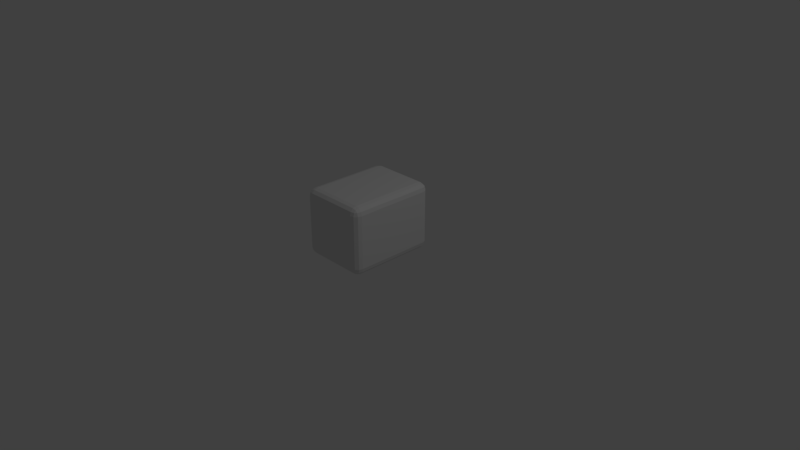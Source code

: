 # Source: enemyOrangeCube.blend  (saved by Blender 2.79.0; exported with 4.5.12 LTS)
import bpy
from mathutils import Matrix  # noqa: F401  (used for matrix-valued properties, if any)

bpy.ops.wm.read_factory_settings(use_empty=True)
scene = bpy.context.scene
scene.name = 'Scene'

# ---- collections
col_collection_1 = bpy.data.collections.new('Collection 1'); scene.collection.children.link(col_collection_1)

# ---- materials (node trees are filled in below, after node groups)
mat_material = bpy.data.materials.new('Material')
mat_material.alpha_threshold = 0.0
mat_material.use_transparent_shadow = False
mat_material.roughness = 0.5
mat_material.line_color = (0.0, 0.0, 0.0, 1.0)

# ---- material node trees

# ---- world
world_world = bpy.data.worlds.new('World'); scene.world = world_world
world_world.color = (0.05088, 0.05088, 0.05088)
world_world.use_sun_shadow = False
world_world.sun_shadow_jitter_overblur = 0.0
world_world.cycles.sampling_method = 'MANUAL'

# ---- cameras
cam_camera = bpy.data.cameras.new('Camera')
cam_camera.clip_end = 100.0
cam_camera.lens = 35.0
cam_camera.sensor_width = 32.0
cam_camera.sensor_height = 18.0
cam_camera.ortho_scale = 7.314
cam_camera.dof.focus_distance = 0.0
cam_camera.dof.aperture_fstop = 128.0

# ---- lights
light_lamp = bpy.data.lights.new('Lamp', 'POINT')
light_lamp.transmission_factor = 0.0
light_lamp.cutoff_distance = 30.0
light_lamp.energy = 100.0
light_lamp.shadow_buffer_clip_start = 1.001
light_lamp.shadow_soft_size = 0.1
light_lamp.shadow_maximum_resolution = 0.006
light_lamp.use_absolute_resolution = True

# ---- meshes
me_cube_001 = bpy.data.meshes.new('Cube.001')
me_cube_001.from_pydata([(-0.3618, -0.5055, 0.05824), (-0.3618, -0.6055, 0.1582), (-0.4618, -0.5055, 0.1582), (-0.3618, -0.5555, 0.0716), (-0.4117, -0.5055, 0.0716), (-0.4096, -0.5534, 0.08457), (-0.4117, -0.5922, 0.1582), (-0.3618, -0.5922, 0.1083), (-0.4096, -0.5792, 0.1104), (-0.4484, -0.5055, 0.1083), (-0.4484, -0.5555, 0.1582), (-0.4355, -0.5534, 0.1104), (-0.3618, -0.6055, 0.8663), (-0.3618, -0.5055, 0.9663), (-0.4618, -0.5055, 0.8663), (-0.3618, -0.5922, 0.9163), (-0.4117, -0.5922, 0.8663), (-0.4096, -0.5792, 0.9142), (-0.4117, -0.5055, 0.953), (-0.3618, -0.5555, 0.953), (-0.4096, -0.5534, 0.94), (-0.4484, -0.5555, 0.8663), (-0.4484, -0.5055, 0.9163), (-0.4355, -0.5534, 0.9142), (-0.3618, 0.5055, 0.05824), (-0.4618, 0.5055, 0.1582), (-0.3618, 0.6055, 0.1582), (-0.4117, 0.5055, 0.0716), (-0.3618, 0.5555, 0.0716), (-0.4096, 0.5534, 0.08457), (-0.4484, 0.5555, 0.1582), (-0.4484, 0.5055, 0.1083), (-0.4355, 0.5534, 0.1104), (-0.3618, 0.5922, 0.1083), (-0.4117, 0.5922, 0.1582), (-0.4096, 0.5792, 0.1104), (-0.3618, 0.5055, 0.9663), (-0.3618, 0.6055, 0.8663), (-0.4618, 0.5055, 0.8663), (-0.3618, 0.5555, 0.953), (-0.4117, 0.5055, 0.953), (-0.4096, 0.5534, 0.94), (-0.4117, 0.5922, 0.8663), (-0.3618, 0.5922, 0.9163), (-0.4096, 0.5792, 0.9142), (-0.4484, 0.5055, 0.9163), (-0.4484, 0.5555, 0.8663), (-0.4355, 0.5534, 0.9142), (0.3618, -0.5055, 0.05824), (0.4618, -0.5055, 0.1582), (0.3618, -0.6055, 0.1582), (0.4117, -0.5055, 0.0716), (0.3618, -0.5555, 0.0716), (0.4096, -0.5534, 0.08457), (0.4484, -0.5555, 0.1582), (0.4484, -0.5055, 0.1083), (0.4355, -0.5534, 0.1104), (0.3618, -0.5922, 0.1083), (0.4117, -0.5922, 0.1582), (0.4096, -0.5792, 0.1104), (0.3618, -0.5055, 0.9663), (0.3618, -0.6055, 0.8663), (0.4618, -0.5055, 0.8663), (0.3618, -0.5555, 0.953), (0.4117, -0.5055, 0.953), (0.4096, -0.5534, 0.94), (0.4117, -0.5922, 0.8663), (0.3618, -0.5922, 0.9163), (0.4096, -0.5792, 0.9142), (0.4484, -0.5055, 0.9163), (0.4484, -0.5555, 0.8663), (0.4355, -0.5534, 0.9142), (0.3618, 0.5055, 0.05824), (0.3618, 0.6055, 0.1582), (0.4618, 0.5055, 0.1582), (0.3618, 0.5555, 0.0716), (0.4117, 0.5055, 0.0716), (0.4096, 0.5534, 0.08457), (0.4117, 0.5922, 0.1582), (0.3618, 0.5922, 0.1083), (0.4096, 0.5792, 0.1104), (0.4484, 0.5055, 0.1083), (0.4484, 0.5555, 0.1582), (0.4355, 0.5534, 0.1104), (0.3618, 0.5055, 0.9663), (0.4618, 0.5055, 0.8663), (0.3618, 0.6055, 0.8663), (0.4117, 0.5055, 0.953), (0.3618, 0.5555, 0.953), (0.4096, 0.5534, 0.94), (0.4484, 0.5555, 0.8663), (0.4484, 0.5055, 0.9163), (0.4355, 0.5534, 0.9142), (0.3618, 0.5922, 0.9163), (0.4117, 0.5922, 0.8663), (0.4096, 0.5792, 0.9142)], [], [(50, 61, 12, 1), (74, 85, 62, 49), (84, 36, 13, 60), (2, 14, 38, 25), (26, 37, 86, 73), (0, 3, 5, 4), (3, 7, 8, 5), (1, 6, 8, 7), (6, 10, 11, 8), (2, 9, 11, 10), (9, 4, 5, 11), (5, 8, 11), (12, 15, 17, 16), (15, 19, 20, 17), (13, 18, 20, 19), (18, 22, 23, 20), (14, 21, 23, 22), (21, 16, 17, 23), (17, 20, 23), (24, 27, 29, 28), (27, 31, 32, 29), (25, 30, 32, 31), (30, 34, 35, 32), (26, 33, 35, 34), (33, 28, 29, 35), (29, 32, 35), (36, 39, 41, 40), (39, 43, 44, 41), (37, 42, 44, 43), (42, 46, 47, 44), (38, 45, 47, 46), (45, 40, 41, 47), (41, 44, 47), (48, 51, 53, 52), (51, 55, 56, 53), (49, 54, 56, 55), (54, 58, 59, 56), (50, 57, 59, 58), (57, 52, 53, 59), (53, 56, 59), (60, 63, 65, 64), (63, 67, 68, 65), (61, 66, 68, 67), (66, 70, 71, 68), (62, 69, 71, 70), (69, 64, 65, 71), (65, 68, 71), (72, 75, 77, 76), (75, 79, 80, 77), (73, 78, 80, 79), (78, 82, 83, 80), (74, 81, 83, 82), (81, 76, 77, 83), (77, 80, 83), (84, 87, 89, 88), (87, 91, 92, 89), (85, 90, 92, 91), (90, 94, 95, 92), (86, 93, 95, 94), (93, 88, 89, 95), (89, 92, 95), (24, 0, 4, 27), (27, 4, 9, 31), (31, 9, 2, 25), (1, 12, 16, 6), (6, 16, 21, 10), (10, 21, 14, 2), (13, 36, 40, 18), (18, 40, 45, 22), (22, 45, 38, 14), (37, 26, 34, 42), (42, 34, 30, 46), (46, 30, 25, 38), (72, 24, 28, 75), (75, 28, 33, 79), (79, 33, 26, 73), (36, 84, 88, 39), (39, 88, 93, 43), (43, 93, 86, 37), (85, 74, 82, 90), (90, 82, 78, 94), (94, 78, 73, 86), (48, 72, 76, 51), (51, 76, 81, 55), (55, 81, 74, 49), (84, 60, 64, 87), (87, 64, 69, 91), (91, 69, 62, 85), (61, 50, 58, 66), (66, 58, 54, 70), (70, 54, 49, 62), (0, 48, 52, 3), (3, 52, 57, 7), (7, 57, 50, 1), (60, 13, 19, 63), (63, 19, 15, 67), (67, 15, 12, 61), (24, 72, 48, 0)])
_uv = me_cube_001.uv_layers.new(name='UVMap')
_uv.uv.foreach_set('vector', [0.3694, 0.63, 0.3694, 0.37, 0.6306, 0.37, 0.6306, 0.63, 0.2966, 0.3058, 0.03671, 0.3058, 0.03671, 0.02752, 0.2966, 0.02752, 0.3058, 0.7028, 0.3058, 0.9639, 0.02752, 0.9639, 0.02752, 0.7028, 0.63, 0.3058, 0.37, 0.3058, 0.37, 0.02752, 0.63, 0.02752, 0.2966, 0.6306, 0.03671, 0.6306, 0.03671, 0.3694, 0.2966, 0.3694, 0.9639, 0.02752, 0.9639, 0.01378, 0.9812, 0.01436, 0.9819, 0.02752, 0.9639, 0.01378, 0.9639, 3.227e-09, 0.9812, 1.684e-09, 0.9812, 0.01436, 0.6306, 0.63, 0.6486, 0.63, 0.6478, 0.6475, 0.6306, 0.6483, 0.6486, 0.63, 0.6667, 0.63, 0.6667, 0.6475, 0.6478, 0.6475, 0.63, 0.3058, 0.6483, 0.3058, 0.6475, 0.319, 0.63, 0.3196, 0.6483, 0.3058, 0.6667, 0.3058, 0.6667, 0.319, 0.6475, 0.319, 0.9812, 0.01436, 0.9812, 1.684e-09, 1.0, 0.01436, 0.6306, 0.37, 0.6306, 0.3517, 0.6478, 0.3525, 0.6486, 0.37, 0.6306, 0.3517, 0.6306, 0.3333, 0.6478, 0.3333, 0.6478, 0.3525, 0.02752, 0.9639, 0.02752, 0.9819, 0.01436, 0.9812, 0.01378, 0.9639, 0.02752, 0.9819, 0.02752, 1.0, 0.01436, 1.0, 0.01436, 0.9812, 0.37, 0.3058, 0.37, 0.3196, 0.3525, 0.319, 0.3517, 0.3058, 0.37, 0.3196, 0.37, 0.3333, 0.3525, 0.3333, 0.3525, 0.319, 0.6478, 0.3525, 0.6478, 0.3333, 0.6667, 0.3525, 0.9639, 0.3058, 0.9819, 0.3058, 0.9812, 0.319, 0.9639, 0.3196, 0.9819, 0.3058, 1.0, 0.3058, 1.0, 0.319, 0.9812, 0.319, 0.63, 0.02752, 0.63, 0.01378, 0.6475, 0.01436, 0.6483, 0.02752, 0.63, 0.01378, 0.63, 4.376e-09, 0.6475, 2.283e-09, 0.6475, 0.01436, 0.2966, 0.6306, 0.315, 0.6306, 0.3142, 0.6478, 0.2966, 0.6486, 0.315, 0.6306, 0.3333, 0.6306, 0.3333, 0.6478, 0.3142, 0.6478, 0.9812, 0.319, 1.0, 0.319, 0.9812, 0.3333, 0.3058, 0.9639, 0.3196, 0.9639, 0.319, 0.9812, 0.3058, 0.9819, 0.3196, 0.9639, 0.3333, 0.9639, 0.3333, 0.9812, 0.319, 0.9812, 0.03671, 0.6306, 0.03671, 0.6486, 0.01915, 0.6478, 0.01838, 0.6306, 0.03671, 0.6486, 0.03671, 0.6667, 0.01915, 0.6667, 0.01915, 0.6478, 0.37, 0.02752, 0.3517, 0.02752, 0.3525, 0.01436, 0.37, 0.01378, 0.3517, 0.02752, 0.3333, 0.02752, 0.3333, 0.01436, 0.3525, 0.01436, 0.319, 0.9812, 0.3333, 0.9812, 0.319, 1.0, 0.7028, 0.02752, 0.6847, 0.02752, 0.6855, 0.01436, 0.7028, 0.01378, 0.6847, 0.02752, 0.6667, 0.02752, 0.6667, 0.01436, 0.6855, 0.01436, 0.2966, 0.02752, 0.2966, 0.01378, 0.3142, 0.01436, 0.315, 0.02752, 0.2966, 0.01378, 0.2966, 9.846e-09, 0.3142, 5.137e-09, 0.3142, 0.01436, 0.3694, 0.63, 0.3694, 0.6483, 0.3522, 0.6475, 0.3514, 0.63, 0.3694, 0.6483, 0.3694, 0.6667, 0.3522, 0.6667, 0.3522, 0.6475, 0.6855, 0.01436, 0.6667, 0.01436, 0.6855, 2.812e-08, 0.02752, 0.7028, 0.01378, 0.7028, 0.01436, 0.6855, 0.02752, 0.6847, 0.01378, 0.7028, 5.378e-09, 0.7028, 2.806e-09, 0.6855, 0.01436, 0.6855, 0.3694, 0.37, 0.3514, 0.37, 0.3522, 0.3525, 0.3694, 0.3517, 0.3514, 0.37, 0.3333, 0.37, 0.3333, 0.3525, 0.3522, 0.3525, 0.03671, 0.02752, 0.01838, 0.02752, 0.01915, 0.01436, 0.03671, 0.01378, 0.01838, 0.02752, 1.066e-08, 0.02752, 5.564e-09, 0.01436, 0.01915, 0.01436, 0.01436, 0.6855, 2.806e-09, 0.6855, 0.01436, 0.6667, 0.7028, 0.3058, 0.7028, 0.3196, 0.6855, 0.319, 0.6847, 0.3058, 0.7028, 0.3196, 0.7028, 0.3333, 0.6855, 0.3333, 0.6855, 0.319, 0.2966, 0.3694, 0.2966, 0.3514, 0.3142, 0.3522, 0.315, 0.3694, 0.2966, 0.3514, 0.2966, 0.3196, 0.3142, 0.319, 0.3142, 0.3522, 0.2966, 0.3058, 0.315, 0.3058, 0.3142, 0.319, 0.2966, 0.3196, 0.315, 0.3058, 0.3333, 0.3058, 0.3333, 0.319, 0.3142, 0.319, 0.6855, 0.319, 0.6855, 0.3333, 0.6667, 0.319, 0.3058, 0.7028, 0.3058, 0.6847, 0.319, 0.6855, 0.3196, 0.7028, 0.3058, 0.6847, 0.3058, 0.6667, 0.319, 0.6667, 0.319, 0.6855, 0.03671, 0.3058, 0.03671, 0.3196, 0.01915, 0.319, 0.01838, 0.3058, 0.03671, 0.3196, 0.03671, 0.3514, 0.01915, 0.3522, 0.01915, 0.319, 0.03671, 0.3694, 0.01838, 0.3694, 0.01915, 0.3522, 0.03671, 0.3514, 0.01838, 0.3694, 4.302e-09, 0.3694, 2.245e-09, 0.3522, 0.01915, 0.3522, 0.319, 0.6855, 0.319, 0.6667, 0.3333, 0.6855, 0.9639, 0.3058, 0.9639, 0.02752, 0.9819, 0.02752, 0.9819, 0.3058, 0.9819, 0.3058, 0.9819, 0.02752, 1.0, 0.02752, 1.0, 0.3058, 0.6483, 0.02752, 0.6483, 0.3058, 0.63, 0.3058, 0.63, 0.02752, 0.6306, 0.63, 0.6306, 0.37, 0.6486, 0.37, 0.6486, 0.63, 0.6486, 0.63, 0.6486, 0.37, 0.6667, 0.37, 0.6667, 0.63, 0.63, 0.3196, 0.37, 0.3196, 0.37, 0.3058, 0.63, 0.3058, 0.02752, 0.9639, 0.3058, 0.9639, 0.3058, 0.9819, 0.02752, 0.9819, 0.02752, 0.9819, 0.3058, 0.9819, 0.3058, 1.0, 0.02752, 1.0, 0.3517, 0.3058, 0.3517, 0.02752, 0.37, 0.02752, 0.37, 0.3058, 0.03671, 0.6306, 0.2966, 0.6306, 0.2966, 0.6486, 0.03671, 0.6486, 0.03671, 0.6486, 0.2966, 0.6486, 0.2966, 0.6667, 0.03671, 0.6667, 0.37, 0.01378, 0.63, 0.01378, 0.63, 0.02752, 0.37, 0.02752, 0.7028, 0.3058, 0.9639, 0.3058, 0.9639, 0.3196, 0.7028, 0.3196, 0.7028, 0.3196, 0.9639, 0.3196, 0.9639, 0.3333, 0.7028, 0.3333, 0.315, 0.3694, 0.315, 0.6306, 0.2966, 0.6306, 0.2966, 0.3694, 0.3058, 0.9639, 0.3058, 0.7028, 0.3196, 0.7028, 0.3196, 0.9639, 0.3196, 0.9639, 0.3196, 0.7028, 0.3333, 0.7028, 0.3333, 0.9639, 0.01838, 0.6306, 0.01838, 0.3694, 0.03671, 0.3694, 0.03671, 0.6306, 0.03671, 0.3058, 0.2966, 0.3058, 0.2966, 0.3196, 0.03671, 0.3196, 0.03671, 0.3196, 0.2966, 0.3196, 0.2966, 0.3514, 0.03671, 0.3514, 0.03671, 0.3514, 0.2966, 0.3514, 0.2966, 0.3694, 0.03671, 0.3694, 0.7028, 0.02752, 0.7028, 0.3058, 0.6847, 0.3058, 0.6847, 0.02752, 0.6847, 0.02752, 0.6847, 0.3058, 0.6667, 0.3058, 0.6667, 0.02752, 0.315, 0.02752, 0.315, 0.3058, 0.2966, 0.3058, 0.2966, 0.02752, 0.3058, 0.7028, 0.02752, 0.7028, 0.02752, 0.6847, 0.3058, 0.6847, 0.3058, 0.6847, 0.02752, 0.6847, 0.02752, 0.6667, 0.3058, 0.6667, 0.01838, 0.3058, 0.01838, 0.02752, 0.03671, 0.02752, 0.03671, 0.3058, 0.3694, 0.37, 0.3694, 0.63, 0.3514, 0.63, 0.3514, 0.37, 0.3514, 0.37, 0.3514, 0.63, 0.3333, 0.63, 0.3333, 0.37, 0.03671, 0.01378, 0.2966, 0.01378, 0.2966, 0.02752, 0.03671, 0.02752, 0.9639, 0.02752, 0.7028, 0.02752, 0.7028, 0.01378, 0.9639, 0.01378, 0.9639, 0.01378, 0.7028, 0.01378, 0.7028, 2.658e-08, 0.9639, 3.227e-09, 0.6306, 0.6483, 0.3694, 0.6483, 0.3694, 0.63, 0.6306, 0.63, 0.02752, 0.7028, 0.02752, 0.9639, 0.01378, 0.9639, 0.01378, 0.7028, 0.01378, 0.7028, 0.01378, 0.9639, 4.429e-08, 0.9639, 5.378e-09, 0.7028, 0.3694, 0.3517, 0.6306, 0.3517, 0.6306, 0.37, 0.3694, 0.37, 0.9639, 0.3058, 0.7028, 0.3058, 0.7028, 0.02752, 0.9639, 0.02752])
me_cube_001.materials.append(mat_material)
me_cube_001.use_remesh_preserve_volume = False
me_cube_001.use_remesh_preserve_attributes = False
me_cube_001.use_mirror_vertex_groups = False
me_cube_001.update()

# ---- objects
ob_cube = bpy.data.objects.new('Cube', me_cube_001)
ob_lamp = bpy.data.objects.new('Lamp', light_lamp)
ob_camera = bpy.data.objects.new('Camera', cam_camera)

# ---- transforms, parenting, visibility, modifiers, constraints
ob_cube.location = (0.0, 0.0, 0.0)
ob_cube.lineart.crease_threshold = 0.0
ob_lamp.location = (4.076, 1.005, 5.904)
ob_lamp.rotation_euler = (0.6503, 0.05522, 1.866)
ob_lamp.lock_rotations_4d = False
ob_lamp.empty_display_type = 'ARROWS'
ob_lamp.color = (0.0, 0.0, 0.0, 0.0)
ob_lamp.lineart.crease_threshold = 0.0
ob_camera.location = (7.481, -6.508, 5.344)
ob_camera.rotation_euler = (1.109, 0.0, 0.8149)
ob_camera.lock_rotations_4d = False
ob_camera.empty_display_type = 'ARROWS'
ob_camera.color = (0.0, 0.0, 0.0, 0.0)
ob_camera.display_type = 'WIRE'
ob_camera.lineart.crease_threshold = 0.0

# ---- collection membership
col_collection_1.objects.link(ob_cube)
col_collection_1.objects.link(ob_lamp)
col_collection_1.objects.link(ob_camera)

# ---- scene / render settings (as saved in the file)
scene.camera = ob_camera
scene.frame_start = 1; scene.frame_end = 180; scene.frame_set(0)
scene.render.engine = 'BLENDER_EEVEE_NEXT'
scene.render.resolution_percentage = 50
scene.render.fps = 60
scene.render.dither_intensity = 0.0
scene.cycles.use_denoising = False
scene.cycles.samples = 128
scene.cycles.sampling_pattern = 'TABULATED_SOBOL'
scene.cycles.use_adaptive_sampling = False
scene.cycles.use_light_tree = False
scene.cycles.blur_glossy = 0.0
scene.cycles.sample_clamp_indirect = 0.0
scene.view_settings.view_transform = 'Standard'
bpy.context.view_layer.update()
